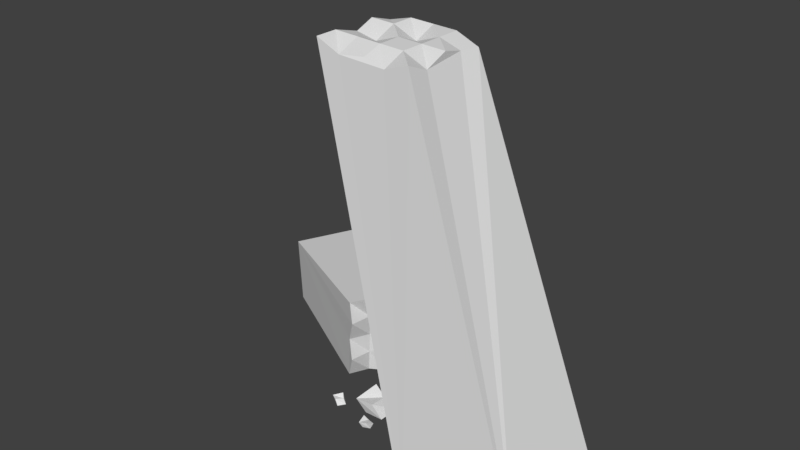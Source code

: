 # Source: ruinas1.blend  (saved by Blender 2.78.0; exported with 4.5.12 LTS)
import bpy
from mathutils import Matrix  # noqa: F401  (used for matrix-valued properties, if any)

bpy.ops.wm.read_factory_settings(use_empty=True)
scene = bpy.context.scene
scene.name = 'Scene'

# ---- collections
col_collection_1 = bpy.data.collections.new('Collection 1'); scene.collection.children.link(col_collection_1)

# ---- world
world_world = bpy.data.worlds.new('World'); scene.world = world_world
world_world.color = (0.05088, 0.05088, 0.05088)
world_world.use_sun_shadow = False
world_world.sun_shadow_jitter_overblur = 0.0
world_world.cycles.sampling_method = 'MANUAL'

# ---- meshes
me_cube_003 = bpy.data.meshes.new('Cube.003')
me_cube_003.from_pydata([(-0.8868, -1.0, -0.6529), (-1.783, 2.483e-08, 6.004), (-0.8868, 1.0, -0.6529), (-2.498, -0.004087, 5.942), (1.033, -1.0, -0.091), (-1.783, 0.7322, 6.004), (1.033, 1.0, -0.091), (-1.012, 2.483e-08, 5.974), (-1.766, -0.698, 5.913), (-2.555, -0.7223, 6.034), (-2.498, 0.6805, 5.942), (-0.9803, 0.6657, 5.865), (-1.012, -0.7421, 5.974), (-1.783, 0.3661, 5.854), (-2.169, 4.325e-08, 5.869), (-1.783, -0.3661, 6.004), (-2.555, -0.3612, 6.034), (-1.035, 0.3476, 5.885), (-1.398, 2.483e-08, 5.989), (-1.398, -0.7372, 5.839), (-2.169, 0.7273, 6.019), (-2.169, -0.7273, 5.869), (-1.012, -0.3711, 5.824), (-1.398, 0.7372, 5.989), (-2.555, 0.3612, 6.034), (-2.169, -0.3636, 6.019), (-1.398, 0.3686, 5.989), (-2.169, 0.3636, 6.019), (-1.398, -0.3686, 5.989), (-3.156, 0.3827, -0.07241), (-5.513, 1.72, -0.1232), (-2.436, 1.56, -0.05429), (-5.008, 2.725, -0.1045), (-3.02, 0.2873, 1.375), (-5.595, 1.74, 0.9981), (-2.284, 1.489, 1.428), (-5.09, 2.745, 1.017), (-6.003, 2.586, 0.3892), (-2.707, 0.911, 1.387), (-2.461, 1.582, 0.6746), (-2.79, 0.9337, -0.1351), (-3.088, 0.335, 0.6514), (-2.775, 0.9587, 0.663), (-2.999, 0.6945, -0.0666), (-2.495, 1.606, 0.3127), (-2.55, 1.223, 1.393), (-2.931, 0.2343, 1.041), (-2.741, 0.9348, 1.025), (-2.686, 0.9056, 0.3293), (-2.495, 1.194, 0.697), (-2.931, 0.6469, 0.6572), (-2.999, 0.2819, 0.3177), (-2.741, 0.5222, 1.409), (-2.427, 1.559, 1.036), (-2.686, 1.318, -0.05498), (-2.584, 1.247, 1.031), (-2.965, 0.6707, 0.2953), (-2.652, 1.294, 0.3069), (-2.897, 0.623, 1.019), (-2.27, -0.2134, -0.08587), (-2.389, -0.2971, 0.1699), (-2.34, 0.1747, -0.08848), (-2.34, 0.1178, 0.2358), (-1.952, -0.2134, -0.07409), (-2.101, -0.2615, 0.1663), (-1.952, 0.1308, -0.07409), (-2.136, 0.08763, 0.09383), (-1.658, 0.4452, 0.01368), (-1.679, 0.3944, 0.1139), (-1.764, 0.5552, 0.009733), (-1.753, 0.5394, 0.1361), (-1.555, 0.5139, 0.01748), (-1.593, 0.4683, 0.1116), (-1.63, 0.6249, 0.01472), (-1.68, 0.5727, 0.08071), (-1.716, -0.1775, -0.01659), (-1.774, -0.2442, 0.1405), (-1.818, 0.0411, -0.02038), (-1.81, 0.009337, 0.1784), (-1.528, -0.1278, -0.009619), (-1.609, -0.178, 0.1379), (-1.582, 0.07585, -0.01161), (-1.684, 0.02261, 0.09154), (-2.767, -0.3616, -0.02746), (-2.825, -0.3635, 0.07144), (-2.702, -0.223, -0.02505), (-2.716, -0.2437, 0.1004), (-2.667, -0.4332, -0.02373), (-2.725, -0.4171, 0.0696), (-2.589, -0.3242, -0.02086), (-2.658, -0.2981, 0.04445), (-1.987, -0.6097, 0.001471), (-2.02, -0.6548, 0.1013), (-2.064, -0.4774, -0.001387), (-2.057, -0.4966, 0.1248), (-1.871, -0.5676, 0.005769), (-1.919, -0.6036, 0.09949), (-1.917, -0.442, 0.004077), (-1.978, -0.4812, 0.06965), (-2.173, 0.3093, -0.005425), (-2.156, 0.2599, 0.09624), (-2.326, 0.3203, -0.01108), (-2.308, 0.3193, 0.1155), (-2.142, 0.4288, -0.004289), (-2.141, 0.3718, 0.09125), (-2.272, 0.462, -0.009086), (-2.275, 0.3913, 0.05863)], [], [(18, 26, 13, 1), (28, 18, 1, 15), (27, 20, 10, 24), (15, 1, 14, 25), (2, 6, 4, 0), (8, 15, 25, 21), (21, 25, 16, 9), (26, 23, 5, 13), (25, 14, 3, 16), (4, 12, 19, 8, 21, 9, 0), (6, 11, 17, 7, 22, 12, 4), (2, 10, 20, 5, 23, 11, 6), (0, 9, 16, 3, 24, 10, 2), (7, 17, 26, 18), (17, 11, 23, 26), (14, 27, 24, 3), (1, 13, 27, 14), (13, 5, 20, 27), (19, 28, 15, 8), (12, 22, 28, 19), (22, 7, 18, 28), (29, 30, 32, 31, 54, 40, 43), (31, 32, 36, 35, 53, 39, 44), (35, 36, 34, 33, 52, 38, 45), (33, 34, 30, 29, 51, 41, 46), (58, 52, 33, 46), (30, 34, 37), (57, 49, 42, 48), (36, 32, 37), (34, 36, 37), (32, 30, 37), (56, 50, 41, 51), (55, 45, 38, 47), (49, 55, 47, 42), (39, 53, 55, 49), (53, 35, 45, 55), (43, 56, 51, 29), (40, 48, 56, 43), (48, 42, 50, 56), (54, 57, 48, 40), (31, 44, 57, 54), (44, 39, 49, 57), (50, 58, 46, 41), (42, 47, 58, 50), (47, 38, 52, 58), (59, 60, 62, 61), (61, 62, 66, 65), (65, 66, 64, 63), (63, 64, 60, 59), (61, 65, 63, 59), (66, 62, 60, 64), (67, 68, 70, 69), (69, 70, 74, 73), (73, 74, 72, 71), (71, 72, 68, 67), (69, 73, 71, 67), (74, 70, 68, 72), (75, 76, 78, 77), (77, 78, 82, 81), (81, 82, 80, 79), (79, 80, 76, 75), (77, 81, 79, 75), (82, 78, 76, 80), (83, 84, 86, 85), (85, 86, 90, 89), (89, 90, 88, 87), (87, 88, 84, 83), (85, 89, 87, 83), (90, 86, 84, 88), (91, 92, 94, 93), (93, 94, 98, 97), (97, 98, 96, 95), (95, 96, 92, 91), (93, 97, 95, 91), (98, 94, 92, 96), (99, 100, 102, 101), (101, 102, 106, 105), (105, 106, 104, 103), (103, 104, 100, 99), (101, 105, 103, 99), (106, 102, 100, 104)])
me_cube_003.use_remesh_preserve_volume = False
me_cube_003.use_remesh_preserve_attributes = False
me_cube_003.use_mirror_vertex_groups = False
me_cube_003.update()

# ---- objects
ob_cube_001 = bpy.data.objects.new('Cube.001', me_cube_003)

# ---- transforms, parenting, visibility, modifiers, constraints
ob_cube_001.location = (0.0, 0.0, 0.0)
ob_cube_001.lineart.crease_threshold = 0.0

# ---- collection membership
col_collection_1.objects.link(ob_cube_001)

# ---- scene / render settings (as saved in the file)
scene.frame_start = 1; scene.frame_end = 250; scene.frame_set(1)
scene.render.engine = 'BLENDER_EEVEE_NEXT'
scene.render.resolution_percentage = 50
scene.render.dither_intensity = 0.0
scene.cycles.use_denoising = False
scene.cycles.samples = 128
scene.cycles.sampling_pattern = 'TABULATED_SOBOL'
scene.cycles.light_sampling_threshold = 0.0
scene.cycles.use_adaptive_sampling = False
scene.cycles.use_light_tree = False
scene.cycles.blur_glossy = 0.0
scene.cycles.sample_clamp_indirect = 0.0
scene.view_settings.view_transform = 'Standard'
bpy.context.view_layer.update()

# ---- added for rendering (the .blend has no active camera and no usable light): camera, sun
cam_auto = bpy.data.cameras.new('AutoCamera')
cam_auto.lens = 50.0
cam_auto.sensor_width = 36.0
cam_auto.clip_end = 1000.0
ob_auto_camera = bpy.data.objects.new('AutoCamera', cam_auto)
scene.collection.objects.link(ob_auto_camera)
ob_auto_camera.location = (7.14074, -10.6785, 10.3913)
ob_auto_camera.rotation_euler = (1.09748, -7.21219e-08, 0.694738)
scene.camera = ob_auto_camera
light_auto_sun = bpy.data.lights.new('AutoSun', 'SUN')
light_auto_sun.energy = 3.0
light_auto_sun.angle = 0.0523599
ob_auto_sun = bpy.data.objects.new('AutoSun', light_auto_sun)
scene.collection.objects.link(ob_auto_sun)
ob_auto_sun.rotation_euler = (0.872665, 0.174533, 0.523599)
bpy.context.view_layer.update()
